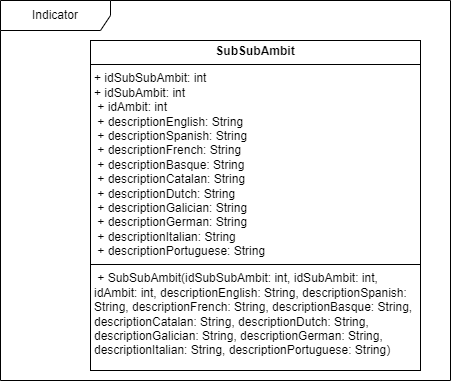

The diagram above was exported from draw.io. Its source (the exported page's mxGraphModel, read from the mxfile embedded in the PNG):
<mxGraphModel dx="1050" dy="557" grid="1" gridSize="10" guides="1" tooltips="1" connect="1" arrows="1" fold="1" page="1" pageScale="1" pageWidth="827" pageHeight="1169" math="0" shadow="0">
  <root>
    <mxCell id="0" />
    <mxCell id="1" parent="0" />
    <mxCell id="wXE38YgLjeGYJhRzu-MP-1" value="&lt;p style=&quot;margin:0px;margin-top:4px;text-align:center;&quot;&gt;&lt;b&gt;SubSubAmbit&lt;/b&gt;&lt;/p&gt;&lt;hr size=&quot;1&quot; style=&quot;border-style:solid;&quot;&gt;&lt;p style=&quot;margin:0px;margin-left:4px;&quot;&gt;&lt;span style=&quot;background-color: initial;&quot;&gt;+ idSubSubAmbit: int&lt;/span&gt;&amp;nbsp;&lt;/p&gt;&lt;p style=&quot;margin:0px;margin-left:4px;&quot;&gt;&lt;span style=&quot;background-color: initial;&quot;&gt;+ idSubAmbit: int&lt;/span&gt;&lt;br&gt;&lt;/p&gt;&lt;p style=&quot;margin:0px;margin-left:4px;&quot;&gt;&amp;nbsp;&lt;span style=&quot;background-color: initial;&quot;&gt;+ idAmbit: int&amp;nbsp; &amp;nbsp; &amp;nbsp; &amp;nbsp; &amp;nbsp;&lt;/span&gt;&lt;/p&gt;&lt;p style=&quot;margin:0px;margin-left:4px;&quot;&gt;&amp;nbsp;+ descriptionEnglish: String&amp;nbsp;&lt;/p&gt;&lt;p style=&quot;margin:0px;margin-left:4px;&quot;&gt;&amp;nbsp;+ descriptionSpanish: String&amp;nbsp;&lt;/p&gt;&lt;p style=&quot;margin:0px;margin-left:4px;&quot;&gt;&amp;nbsp;+ descriptionFrench: String&amp;nbsp;&amp;nbsp;&lt;/p&gt;&lt;p style=&quot;margin:0px;margin-left:4px;&quot;&gt;&amp;nbsp;+ descriptionBasque: String&amp;nbsp;&amp;nbsp;&lt;/p&gt;&lt;p style=&quot;margin:0px;margin-left:4px;&quot;&gt;&amp;nbsp;+ descriptionCatalan: String&amp;nbsp;&lt;/p&gt;&lt;p style=&quot;margin:0px;margin-left:4px;&quot;&gt;&amp;nbsp;+ descriptionDutch: String&amp;nbsp; &amp;nbsp;&lt;/p&gt;&lt;p style=&quot;margin:0px;margin-left:4px;&quot;&gt;&amp;nbsp;+ descriptionGalician: String&lt;/p&gt;&lt;p style=&quot;margin:0px;margin-left:4px;&quot;&gt;&amp;nbsp;+ descriptionGerman: String&amp;nbsp;&amp;nbsp;&lt;/p&gt;&lt;p style=&quot;margin:0px;margin-left:4px;&quot;&gt;&amp;nbsp;+ descriptionItalian: String&amp;nbsp;&lt;/p&gt;&lt;p style=&quot;margin:0px;margin-left:4px;&quot;&gt;&lt;span style=&quot;background-color: initial;&quot;&gt;&amp;nbsp;+ descriptionPortuguese: String&amp;nbsp;&lt;/span&gt;&lt;span style=&quot;background-color: initial;&quot;&gt;&amp;nbsp;&lt;/span&gt;&lt;/p&gt;&lt;hr size=&quot;1&quot; style=&quot;border-style:solid;&quot;&gt;&lt;p style=&quot;margin:0px;margin-left:4px;&quot;&gt;&amp;nbsp;+ SubSubAmbit(idSubSubAmbit: int,&amp;nbsp;&lt;span style=&quot;background-color: initial;&quot;&gt;idSubAmbit: int&lt;/span&gt;&lt;span style=&quot;background-color: initial;&quot;&gt;, idAmbit: int, descriptionEnglish: String, descriptionSpanish: String, descriptionFrench: String, descriptionBasque: String, descriptionCatalan: String, descriptionDutch: String, descriptionGalician: String, descriptionGerman: String, descriptionItalian: String, descriptionPortuguese: String)&amp;nbsp;&lt;/span&gt;&lt;/p&gt;" style="verticalAlign=top;align=left;overflow=fill;html=1;whiteSpace=wrap;" vertex="1" parent="1">
      <mxGeometry x="220" y="60" width="330" height="330" as="geometry" />
    </mxCell>
    <mxCell id="wXE38YgLjeGYJhRzu-MP-2" value="Indicator" style="shape=umlFrame;whiteSpace=wrap;html=1;pointerEvents=0;width=110;height=30;" vertex="1" parent="1">
      <mxGeometry x="130" y="20" width="450" height="380" as="geometry" />
    </mxCell>
  </root>
</mxGraphModel>